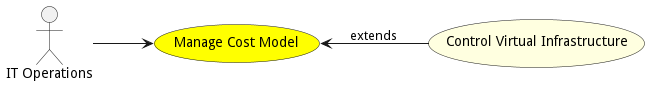

The diagram above was rendered by PlantUML. Its source (embedded in the PNG):
@startuml


left to right direction

usecase "Manage Cost Model" as ManageCostModel #yellow

Actor "IT Operations" as ITOperations

ITOperations --> ManageCostModel





usecase "Control Virtual Infrastructure" as ControlVirtualInfrastructure #lightyellow

ManageCostModel <-- ControlVirtualInfrastructure : extends







@enduml